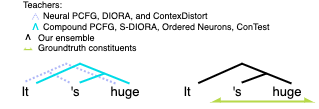

The diagram above was exported from draw.io. Its source (the exported page's mxGraphModel, read from the mxfile embedded in the PNG):
<mxGraphModel dx="351" dy="197" grid="0" gridSize="10" guides="1" tooltips="1" connect="1" arrows="1" fold="1" page="0" pageScale="1" pageWidth="150" pageHeight="100" math="0" shadow="0">
  <root>
    <mxCell id="0" />
    <mxCell id="1" parent="0" />
    <mxCell id="2VZB6rV9Qvf97vIHL61_-299" value="It" style="rhombus;whiteSpace=wrap;html=1;strokeColor=none;fillColor=none;fontColor=#000000;fontSize=13;strokeWidth=1;" parent="1" vertex="1">
      <mxGeometry x="1" y="120" width="50" height="20" as="geometry" />
    </mxCell>
    <mxCell id="2VZB6rV9Qvf97vIHL61_-300" value="'s" style="rhombus;whiteSpace=wrap;html=1;strokeColor=none;fillColor=none;fontColor=#000000;fontSize=13;strokeWidth=1;" parent="1" vertex="1">
      <mxGeometry x="51" y="120" width="50" height="20" as="geometry" />
    </mxCell>
    <mxCell id="2VZB6rV9Qvf97vIHL61_-301" value="huge" style="rhombus;whiteSpace=wrap;html=1;strokeColor=none;fillColor=none;fontColor=#000000;fontSize=13;" parent="1" vertex="1">
      <mxGeometry x="101" y="120" width="50" height="20" as="geometry" />
    </mxCell>
    <mxCell id="BosuhLitCPBsglQJC8IZ-159" style="rounded=0;orthogonalLoop=1;jettySize=auto;html=1;exitX=0.38;exitY=0.05;exitDx=0;exitDy=0;endArrow=none;endFill=0;strokeWidth=2;strokeColor=#AFB7F8;exitPerimeter=0;dashed=1;dashPattern=1 1;" parent="1" source="2VZB6rV9Qvf97vIHL61_-300" edge="1">
      <mxGeometry relative="1" as="geometry">
        <mxPoint x="71" y="120" as="sourcePoint" />
        <mxPoint x="48" y="110" as="targetPoint" />
      </mxGeometry>
    </mxCell>
    <mxCell id="BosuhLitCPBsglQJC8IZ-226" style="rounded=0;orthogonalLoop=1;jettySize=auto;html=1;exitX=0.5;exitY=1;exitDx=0;exitDy=0;entryX=0.5;entryY=0;entryDx=0;entryDy=0;strokeColor=#AFB7F8;endArrow=none;endFill=0;strokeWidth=2;dashed=1;dashPattern=1 1;" parent="1" edge="1">
      <mxGeometry relative="1" as="geometry">
        <mxPoint x="116" y="122" as="sourcePoint" />
        <mxPoint x="66" y="102" as="targetPoint" />
      </mxGeometry>
    </mxCell>
    <mxCell id="BosuhLitCPBsglQJC8IZ-230" style="rounded=0;orthogonalLoop=1;jettySize=auto;html=1;exitX=0.5;exitY=0;exitDx=0;exitDy=0;endArrow=none;endFill=0;strokeWidth=2;strokeColor=#AFB7F8;dashed=1;dashPattern=1 1;" parent="1" source="2VZB6rV9Qvf97vIHL61_-299" edge="1">
      <mxGeometry relative="1" as="geometry">
        <mxPoint x="21" y="120" as="sourcePoint" />
        <mxPoint x="67" y="102" as="targetPoint" />
      </mxGeometry>
    </mxCell>
    <mxCell id="g1oebkqXrRwOGZYb2xab-126" style="rounded=0;orthogonalLoop=1;jettySize=auto;html=1;exitX=0;exitY=0.5;exitDx=0;exitDy=0;entryX=1;entryY=0.5;entryDx=0;entryDy=0;endArrow=async;strokeColor=#b7d94a;startArrow=async;startFill=1;endFill=1;strokeWidth=2;fillColor=#fff2cc;gradientColor=#ffd966;endSize=3;targetPerimeterSpacing=0;jumpSize=6;startSize=3;" parent="1" edge="1">
      <mxGeometry relative="1" as="geometry">
        <mxPoint x="213" y="140" as="sourcePoint" />
        <mxPoint x="313" y="140" as="targetPoint" />
      </mxGeometry>
    </mxCell>
    <mxCell id="g1oebkqXrRwOGZYb2xab-138" value="Teachers:&lt;br style=&quot;font-size: 9px;&quot;&gt;&amp;nbsp; &amp;nbsp; &lt;font color=&quot;#afb7f8&quot;&gt;&lt;b&gt;&amp;nbsp;&amp;nbsp;&lt;/b&gt;&lt;/font&gt;&amp;nbsp; Neural PCFG, DIORA, and&amp;nbsp;ContexDistort&lt;br&gt;&amp;nbsp; &amp;nbsp;&amp;nbsp;&lt;font color=&quot;#00dce8&quot; style=&quot;font-size: 9px;&quot;&gt;&lt;span style=&quot;font-size: 9px;&quot;&gt;&lt;b&gt;/\&lt;/b&gt;&lt;/span&gt;&lt;/font&gt;&amp;nbsp; Compound PCFG, S-DIORA, Ordered Neurons, ConTest&lt;br style=&quot;font-size: 9px;&quot;&gt;&lt;b style=&quot;font-size: 9px;&quot;&gt;&amp;nbsp;/\&amp;nbsp; &amp;nbsp;&lt;/b&gt;&lt;span style=&quot;font-size: 9px;&quot;&gt;Our e&lt;/span&gt;nsemble&lt;br&gt;&lt;span style=&quot;background-color: initial;&quot;&gt;&amp;nbsp; &amp;nbsp; &amp;nbsp; Groundtruth constituents&lt;/span&gt;&lt;br&gt;&lt;div&gt;&lt;br&gt;&lt;/div&gt;" style="rounded=0;whiteSpace=wrap;html=1;align=left;strokeColor=none;fontSize=9;" parent="1" vertex="1">
      <mxGeometry x="22" y="51" width="281" height="40" as="geometry" />
    </mxCell>
    <mxCell id="g1oebkqXrRwOGZYb2xab-145" style="rounded=0;orthogonalLoop=1;jettySize=auto;html=1;exitX=0.583;exitY=0.056;exitDx=0;exitDy=0;endArrow=none;endFill=0;strokeWidth=2;strokeColor=#00dce8;exitPerimeter=0;" parent="1" source="2VZB6rV9Qvf97vIHL61_-300" edge="1">
      <mxGeometry relative="1" as="geometry">
        <mxPoint x="85" y="120" as="sourcePoint" />
        <mxPoint x="105" y="112" as="targetPoint" />
      </mxGeometry>
    </mxCell>
    <mxCell id="g1oebkqXrRwOGZYb2xab-146" style="rounded=0;orthogonalLoop=1;jettySize=auto;html=1;exitX=0.5;exitY=1;exitDx=0;exitDy=0;strokeColor=#00dce8;endArrow=none;endFill=0;strokeWidth=2;" parent="1" edge="1">
      <mxGeometry relative="1" as="geometry">
        <mxPoint x="130" y="122" as="sourcePoint" />
        <mxPoint x="80" y="102" as="targetPoint" />
      </mxGeometry>
    </mxCell>
    <mxCell id="g1oebkqXrRwOGZYb2xab-147" style="rounded=0;orthogonalLoop=1;jettySize=auto;html=1;exitX=0.715;exitY=0.082;exitDx=0;exitDy=0;endArrow=none;endFill=0;strokeWidth=2;strokeColor=#00dce8;exitPerimeter=0;" parent="1" source="2VZB6rV9Qvf97vIHL61_-299" edge="1">
      <mxGeometry relative="1" as="geometry">
        <mxPoint x="35" y="120" as="sourcePoint" />
        <mxPoint x="81" y="102" as="targetPoint" />
      </mxGeometry>
    </mxCell>
    <mxCell id="g1oebkqXrRwOGZYb2xab-149" value="It" style="rhombus;whiteSpace=wrap;html=1;strokeColor=none;fillColor=none;fontColor=#000000;fontSize=13;strokeWidth=1;" parent="1" vertex="1">
      <mxGeometry x="163" y="120" width="50" height="20" as="geometry" />
    </mxCell>
    <mxCell id="g1oebkqXrRwOGZYb2xab-150" value="'s" style="rhombus;whiteSpace=wrap;html=1;strokeColor=none;fillColor=none;fontColor=#000000;fontSize=13;strokeWidth=1;" parent="1" vertex="1">
      <mxGeometry x="213" y="120" width="50" height="20" as="geometry" />
    </mxCell>
    <mxCell id="g1oebkqXrRwOGZYb2xab-151" value="huge" style="rhombus;whiteSpace=wrap;html=1;strokeColor=none;fillColor=none;fontColor=#000000;fontSize=13;" parent="1" vertex="1">
      <mxGeometry x="263" y="120" width="50" height="20" as="geometry" />
    </mxCell>
    <mxCell id="g1oebkqXrRwOGZYb2xab-155" style="rounded=0;orthogonalLoop=1;jettySize=auto;html=1;exitX=0.583;exitY=0.056;exitDx=0;exitDy=0;endArrow=none;endFill=0;strokeWidth=2;strokeColor=#000000;exitPerimeter=0;" parent="1" source="g1oebkqXrRwOGZYb2xab-150" edge="1">
      <mxGeometry relative="1" as="geometry">
        <mxPoint x="247" y="120" as="sourcePoint" />
        <mxPoint x="267" y="112" as="targetPoint" />
      </mxGeometry>
    </mxCell>
    <mxCell id="g1oebkqXrRwOGZYb2xab-156" style="rounded=0;orthogonalLoop=1;jettySize=auto;html=1;exitX=0.5;exitY=1;exitDx=0;exitDy=0;entryX=0.5;entryY=0;entryDx=0;entryDy=0;strokeColor=#000000;endArrow=none;endFill=0;strokeWidth=2;" parent="1" edge="1">
      <mxGeometry relative="1" as="geometry">
        <mxPoint x="292" y="122" as="sourcePoint" />
        <mxPoint x="242" y="102" as="targetPoint" />
      </mxGeometry>
    </mxCell>
    <mxCell id="g1oebkqXrRwOGZYb2xab-157" style="rounded=0;orthogonalLoop=1;jettySize=auto;html=1;exitX=0.715;exitY=0.082;exitDx=0;exitDy=0;endArrow=none;endFill=0;strokeWidth=2;strokeColor=#000000;exitPerimeter=0;" parent="1" source="g1oebkqXrRwOGZYb2xab-149" edge="1">
      <mxGeometry relative="1" as="geometry">
        <mxPoint x="197" y="120" as="sourcePoint" />
        <mxPoint x="243" y="102" as="targetPoint" />
      </mxGeometry>
    </mxCell>
    <mxCell id="wAiBg5XsEOZ7GgHp92PZ-2" value="&lt;b style=&quot;border-color: var(--border-color); color: rgb(183, 217, 74); font-family: Helvetica; font-style: normal; font-variant-ligatures: normal; font-variant-caps: normal; letter-spacing: normal; orphans: 2; text-align: left; text-indent: 0px; text-transform: none; widows: 2; word-spacing: 0px; -webkit-text-stroke-width: 0px; background-color: rgb(255, 255, 255); text-decoration-thickness: initial; text-decoration-style: initial; text-decoration-color: initial; font-size: 13px;&quot;&gt;⥎&lt;/b&gt;" style="text;whiteSpace=wrap;html=1;" vertex="1" parent="1">
      <mxGeometry x="22" y="72" width="11.62" height="23" as="geometry" />
    </mxCell>
    <mxCell id="wAiBg5XsEOZ7GgHp92PZ-3" style="rounded=0;orthogonalLoop=1;jettySize=auto;html=1;endArrow=none;endFill=0;strokeWidth=1;strokeColor=#AFB7F8;dashed=1;dashPattern=1 1;" edge="1" parent="1">
      <mxGeometry relative="1" as="geometry">
        <mxPoint x="39" y="58" as="sourcePoint" />
        <mxPoint x="36.05" y="52.5" as="targetPoint" />
      </mxGeometry>
    </mxCell>
    <mxCell id="wAiBg5XsEOZ7GgHp92PZ-4" style="rounded=0;orthogonalLoop=1;jettySize=auto;html=1;endArrow=none;endFill=0;strokeWidth=1;strokeColor=#AFB7F8;dashed=1;dashPattern=1 1;" edge="1" parent="1">
      <mxGeometry relative="1" as="geometry">
        <mxPoint x="33" y="58" as="sourcePoint" />
        <mxPoint x="36.04707685237558" y="52" as="targetPoint" />
      </mxGeometry>
    </mxCell>
  </root>
</mxGraphModel>